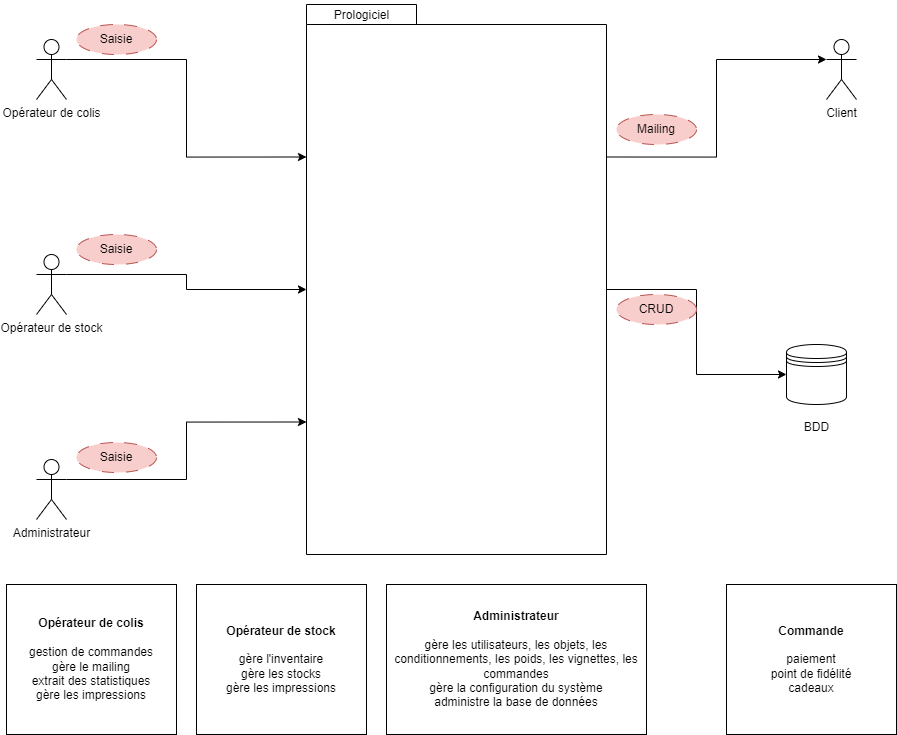

The diagram above was exported from draw.io. Its source (the exported page's mxGraphModel, read from the mxfile embedded in the PNG):
<mxGraphModel dx="2049" dy="1194" grid="1" gridSize="10" guides="1" tooltips="1" connect="1" arrows="1" fold="1" page="1" pageScale="1" pageWidth="827" pageHeight="1169" math="0" shadow="0">
  <root>
    <mxCell id="Z11bBUoCJB3LvNpD5VHK-0" />
    <mxCell id="Z11bBUoCJB3LvNpD5VHK-1" parent="Z11bBUoCJB3LvNpD5VHK-0" />
    <mxCell id="Z11bBUoCJB3LvNpD5VHK-4" value="Opérateur de stock&lt;div&gt;&lt;br&gt;&lt;/div&gt;" style="shape=umlActor;verticalLabelPosition=bottom;verticalAlign=top;html=1;" vertex="1" parent="Z11bBUoCJB3LvNpD5VHK-1">
      <mxGeometry x="100" y="370" width="30" height="60" as="geometry" />
    </mxCell>
    <mxCell id="Z11bBUoCJB3LvNpD5VHK-6" value="&lt;div&gt;Opérateur de colis&lt;/div&gt;" style="shape=umlActor;verticalLabelPosition=bottom;verticalAlign=top;html=1;" vertex="1" parent="Z11bBUoCJB3LvNpD5VHK-1">
      <mxGeometry x="100" y="155" width="30" height="60" as="geometry" />
    </mxCell>
    <mxCell id="Z11bBUoCJB3LvNpD5VHK-8" value="&lt;div&gt;Administrateur&lt;/div&gt;" style="shape=umlActor;verticalLabelPosition=bottom;verticalAlign=top;html=1;" vertex="1" parent="Z11bBUoCJB3LvNpD5VHK-1">
      <mxGeometry x="100" y="575" width="30" height="60" as="geometry" />
    </mxCell>
    <mxCell id="mdfcOfeGeAd09ArQCIXG-2" style="edgeStyle=orthogonalEdgeStyle;rounded=0;orthogonalLoop=1;jettySize=auto;html=1;exitX=0;exitY=0;exitDx=300;exitDy=285;exitPerimeter=0;entryX=0;entryY=0.5;entryDx=0;entryDy=0;" edge="1" parent="Z11bBUoCJB3LvNpD5VHK-1" source="Z11bBUoCJB3LvNpD5VHK-11" target="Z11bBUoCJB3LvNpD5VHK-16">
      <mxGeometry relative="1" as="geometry" />
    </mxCell>
    <mxCell id="Z11bBUoCJB3LvNpD5VHK-11" value="" style="shape=folder;fontStyle=1;spacingTop=10;tabWidth=110;tabHeight=20;tabPosition=left;html=1;whiteSpace=wrap;" vertex="1" parent="Z11bBUoCJB3LvNpD5VHK-1">
      <mxGeometry x="370" y="120" width="300" height="550" as="geometry" />
    </mxCell>
    <mxCell id="Z11bBUoCJB3LvNpD5VHK-12" value="Prologiciel" style="text;html=1;align=center;verticalAlign=middle;resizable=0;points=[];autosize=1;strokeColor=none;fillColor=none;" vertex="1" parent="Z11bBUoCJB3LvNpD5VHK-1">
      <mxGeometry x="385" y="116" width="80" height="30" as="geometry" />
    </mxCell>
    <mxCell id="Z11bBUoCJB3LvNpD5VHK-15" value="&lt;div&gt;Client&lt;/div&gt;" style="shape=umlActor;verticalLabelPosition=bottom;verticalAlign=top;html=1;" vertex="1" parent="Z11bBUoCJB3LvNpD5VHK-1">
      <mxGeometry x="890" y="155" width="30" height="60" as="geometry" />
    </mxCell>
    <mxCell id="Z11bBUoCJB3LvNpD5VHK-16" value="" style="shape=datastore;whiteSpace=wrap;html=1;" vertex="1" parent="Z11bBUoCJB3LvNpD5VHK-1">
      <mxGeometry x="850" y="460" width="60" height="60" as="geometry" />
    </mxCell>
    <mxCell id="Z11bBUoCJB3LvNpD5VHK-17" value="BDD" style="text;html=1;align=center;verticalAlign=middle;resizable=0;points=[];autosize=1;strokeColor=none;fillColor=none;" vertex="1" parent="Z11bBUoCJB3LvNpD5VHK-1">
      <mxGeometry x="855" y="528" width="50" height="30" as="geometry" />
    </mxCell>
    <mxCell id="Z11bBUoCJB3LvNpD5VHK-21" value="Mailing" style="ellipse;whiteSpace=wrap;html=1;fillColor=#f8cecc;strokeColor=#b85450;dashed=1;dashPattern=12 12;" vertex="1" parent="Z11bBUoCJB3LvNpD5VHK-1">
      <mxGeometry x="680" y="230" width="80" height="30" as="geometry" />
    </mxCell>
    <mxCell id="mdfcOfeGeAd09ArQCIXG-1" style="edgeStyle=orthogonalEdgeStyle;rounded=0;orthogonalLoop=1;jettySize=auto;html=1;exitX=0;exitY=0;exitDx=300;exitDy=152.5;exitPerimeter=0;entryX=0;entryY=0.3333333333333333;entryDx=0;entryDy=0;entryPerimeter=0;" edge="1" parent="Z11bBUoCJB3LvNpD5VHK-1" source="Z11bBUoCJB3LvNpD5VHK-11" target="Z11bBUoCJB3LvNpD5VHK-15">
      <mxGeometry relative="1" as="geometry" />
    </mxCell>
    <mxCell id="mdfcOfeGeAd09ArQCIXG-3" style="edgeStyle=orthogonalEdgeStyle;rounded=0;orthogonalLoop=1;jettySize=auto;html=1;exitX=1;exitY=0.3333333333333333;exitDx=0;exitDy=0;exitPerimeter=0;entryX=0;entryY=0;entryDx=0;entryDy=152.5;entryPerimeter=0;" edge="1" parent="Z11bBUoCJB3LvNpD5VHK-1" source="Z11bBUoCJB3LvNpD5VHK-6" target="Z11bBUoCJB3LvNpD5VHK-11">
      <mxGeometry relative="1" as="geometry" />
    </mxCell>
    <mxCell id="mdfcOfeGeAd09ArQCIXG-4" style="edgeStyle=orthogonalEdgeStyle;rounded=0;orthogonalLoop=1;jettySize=auto;html=1;exitX=1;exitY=0.3333333333333333;exitDx=0;exitDy=0;exitPerimeter=0;entryX=0;entryY=0;entryDx=0;entryDy=285;entryPerimeter=0;" edge="1" parent="Z11bBUoCJB3LvNpD5VHK-1" source="Z11bBUoCJB3LvNpD5VHK-4" target="Z11bBUoCJB3LvNpD5VHK-11">
      <mxGeometry relative="1" as="geometry" />
    </mxCell>
    <mxCell id="mdfcOfeGeAd09ArQCIXG-5" style="edgeStyle=orthogonalEdgeStyle;rounded=0;orthogonalLoop=1;jettySize=auto;html=1;exitX=1;exitY=0.3333333333333333;exitDx=0;exitDy=0;exitPerimeter=0;entryX=0;entryY=0;entryDx=0;entryDy=417.5;entryPerimeter=0;" edge="1" parent="Z11bBUoCJB3LvNpD5VHK-1" source="Z11bBUoCJB3LvNpD5VHK-8" target="Z11bBUoCJB3LvNpD5VHK-11">
      <mxGeometry relative="1" as="geometry" />
    </mxCell>
    <mxCell id="mdfcOfeGeAd09ArQCIXG-6" value="CRUD" style="ellipse;whiteSpace=wrap;html=1;fillColor=#f8cecc;strokeColor=#b85450;dashed=1;dashPattern=12 12;" vertex="1" parent="Z11bBUoCJB3LvNpD5VHK-1">
      <mxGeometry x="680" y="410" width="80" height="30" as="geometry" />
    </mxCell>
    <mxCell id="mdfcOfeGeAd09ArQCIXG-7" value="Saisie" style="ellipse;whiteSpace=wrap;html=1;fillColor=#f8cecc;strokeColor=#b85450;dashed=1;dashPattern=12 12;" vertex="1" parent="Z11bBUoCJB3LvNpD5VHK-1">
      <mxGeometry x="140" y="558" width="80" height="30" as="geometry" />
    </mxCell>
    <mxCell id="mdfcOfeGeAd09ArQCIXG-8" value="Saisie" style="ellipse;whiteSpace=wrap;html=1;fillColor=#f8cecc;strokeColor=#b85450;dashed=1;dashPattern=12 12;" vertex="1" parent="Z11bBUoCJB3LvNpD5VHK-1">
      <mxGeometry x="140" y="350" width="80" height="30" as="geometry" />
    </mxCell>
    <mxCell id="mdfcOfeGeAd09ArQCIXG-9" value="Saisie" style="ellipse;whiteSpace=wrap;html=1;fillColor=#f8cecc;strokeColor=#b85450;dashed=1;dashPattern=12 12;" vertex="1" parent="Z11bBUoCJB3LvNpD5VHK-1">
      <mxGeometry x="140" y="140" width="80" height="30" as="geometry" />
    </mxCell>
    <mxCell id="mdfcOfeGeAd09ArQCIXG-10" value="&lt;b&gt;Opérateur de colis&lt;/b&gt;&lt;div&gt;&lt;br&gt;&lt;/div&gt;&lt;div&gt;gestion de commandes&lt;/div&gt;&lt;div&gt;gère le mailing&lt;/div&gt;&lt;div&gt;extrait des statistiques&lt;/div&gt;&lt;div&gt;gère les impressions&lt;/div&gt;" style="rounded=0;whiteSpace=wrap;html=1;" vertex="1" parent="Z11bBUoCJB3LvNpD5VHK-1">
      <mxGeometry x="70" y="700" width="170" height="150" as="geometry" />
    </mxCell>
    <mxCell id="mdfcOfeGeAd09ArQCIXG-11" value="&lt;b&gt;Opérateur de stock&lt;/b&gt;&lt;div&gt;&lt;br&gt;&lt;/div&gt;&lt;div&gt;gère l'inventaire&lt;/div&gt;&lt;div&gt;gère les stocks&lt;/div&gt;&lt;div&gt;gère les impressions&lt;/div&gt;" style="rounded=0;whiteSpace=wrap;html=1;" vertex="1" parent="Z11bBUoCJB3LvNpD5VHK-1">
      <mxGeometry x="260" y="700" width="170" height="150" as="geometry" />
    </mxCell>
    <mxCell id="mdfcOfeGeAd09ArQCIXG-12" value="&lt;b&gt;Administrateur&lt;/b&gt;&lt;div&gt;&lt;br&gt;&lt;/div&gt;&lt;div&gt;gère les utilisateurs, les objets, les conditionnements, les poids, les vignettes, les commandes&lt;/div&gt;&lt;div&gt;gère la configuration du système&lt;/div&gt;&lt;div&gt;administre la base de données&lt;/div&gt;" style="rounded=0;whiteSpace=wrap;html=1;" vertex="1" parent="Z11bBUoCJB3LvNpD5VHK-1">
      <mxGeometry x="450" y="700" width="260" height="150" as="geometry" />
    </mxCell>
    <mxCell id="mdfcOfeGeAd09ArQCIXG-13" value="&lt;b&gt;Commande&lt;/b&gt;&lt;div&gt;&lt;br&gt;&lt;/div&gt;&lt;div&gt;paiement&lt;/div&gt;&lt;div&gt;point de fidélité&lt;/div&gt;&lt;div&gt;cadeaux&lt;/div&gt;" style="rounded=0;whiteSpace=wrap;html=1;" vertex="1" parent="Z11bBUoCJB3LvNpD5VHK-1">
      <mxGeometry x="790" y="700" width="170" height="150" as="geometry" />
    </mxCell>
  </root>
</mxGraphModel>